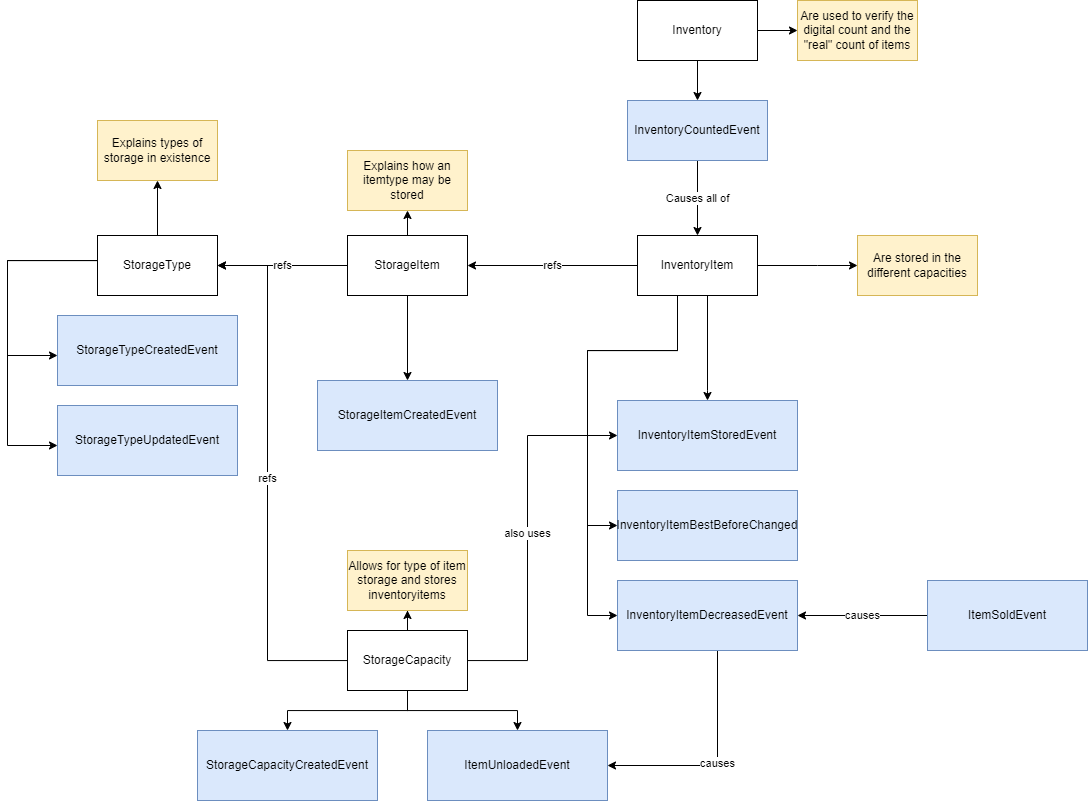

The diagram above was exported from draw.io. Its source (the exported page's mxGraphModel, read from the mxfile embedded in the PNG):
<mxGraphModel dx="2514" dy="1005" grid="1" gridSize="10" guides="1" tooltips="1" connect="1" arrows="1" fold="1" page="1" pageScale="1" pageWidth="827" pageHeight="1169" math="0" shadow="0">
  <root>
    <mxCell id="0" />
    <mxCell id="1" parent="0" />
    <mxCell id="iahJmn4xyQS78CELRglD-8" style="edgeStyle=orthogonalEdgeStyle;rounded=0;orthogonalLoop=1;jettySize=auto;html=1;" parent="1" source="iahJmn4xyQS78CELRglD-1" target="iahJmn4xyQS78CELRglD-2" edge="1">
      <mxGeometry relative="1" as="geometry" />
    </mxCell>
    <mxCell id="iahJmn4xyQS78CELRglD-50" style="edgeStyle=orthogonalEdgeStyle;rounded=0;orthogonalLoop=1;jettySize=auto;html=1;" parent="1" source="iahJmn4xyQS78CELRglD-1" target="iahJmn4xyQS78CELRglD-49" edge="1">
      <mxGeometry relative="1" as="geometry" />
    </mxCell>
    <mxCell id="iahJmn4xyQS78CELRglD-1" value="Inventory" style="rounded=0;whiteSpace=wrap;html=1;" parent="1" vertex="1">
      <mxGeometry x="100" y="200" width="120" height="60" as="geometry" />
    </mxCell>
    <mxCell id="iahJmn4xyQS78CELRglD-17" value="Causes all of" style="edgeStyle=orthogonalEdgeStyle;rounded=0;orthogonalLoop=1;jettySize=auto;html=1;" parent="1" source="iahJmn4xyQS78CELRglD-2" target="iahJmn4xyQS78CELRglD-9" edge="1">
      <mxGeometry relative="1" as="geometry" />
    </mxCell>
    <mxCell id="iahJmn4xyQS78CELRglD-2" value="InventoryCountedEvent" style="rounded=0;whiteSpace=wrap;html=1;fillColor=#dae8fc;strokeColor=#6c8ebf;" parent="1" vertex="1">
      <mxGeometry x="90" y="300" width="140" height="60" as="geometry" />
    </mxCell>
    <mxCell id="iahJmn4xyQS78CELRglD-3" value="InventoryItemStoredEvent" style="rounded=0;whiteSpace=wrap;html=1;fillColor=#dae8fc;strokeColor=#6c8ebf;" parent="1" vertex="1">
      <mxGeometry x="80" y="600" width="180" height="70" as="geometry" />
    </mxCell>
    <mxCell id="iahJmn4xyQS78CELRglD-36" value="causes" style="edgeStyle=orthogonalEdgeStyle;rounded=0;orthogonalLoop=1;jettySize=auto;html=1;" parent="1" source="iahJmn4xyQS78CELRglD-4" target="iahJmn4xyQS78CELRglD-35" edge="1">
      <mxGeometry relative="1" as="geometry">
        <Array as="points">
          <mxPoint x="180" y="965" />
        </Array>
      </mxGeometry>
    </mxCell>
    <mxCell id="iahJmn4xyQS78CELRglD-4" value="InventoryItemDecreasedEvent" style="rounded=0;whiteSpace=wrap;html=1;fillColor=#dae8fc;strokeColor=#6c8ebf;" parent="1" vertex="1">
      <mxGeometry x="80" y="780" width="180" height="70" as="geometry" />
    </mxCell>
    <mxCell id="iahJmn4xyQS78CELRglD-13" style="edgeStyle=orthogonalEdgeStyle;rounded=0;orthogonalLoop=1;jettySize=auto;html=1;" parent="1" source="iahJmn4xyQS78CELRglD-9" target="iahJmn4xyQS78CELRglD-3" edge="1">
      <mxGeometry relative="1" as="geometry">
        <Array as="points">
          <mxPoint x="170" y="590" />
          <mxPoint x="170" y="590" />
        </Array>
      </mxGeometry>
    </mxCell>
    <mxCell id="iahJmn4xyQS78CELRglD-14" style="edgeStyle=orthogonalEdgeStyle;rounded=0;orthogonalLoop=1;jettySize=auto;html=1;" parent="1" source="iahJmn4xyQS78CELRglD-9" target="iahJmn4xyQS78CELRglD-4" edge="1">
      <mxGeometry relative="1" as="geometry">
        <Array as="points">
          <mxPoint x="140" y="550" />
          <mxPoint x="50" y="550" />
          <mxPoint x="50" y="815" />
        </Array>
      </mxGeometry>
    </mxCell>
    <mxCell id="iahJmn4xyQS78CELRglD-16" style="edgeStyle=orthogonalEdgeStyle;rounded=0;orthogonalLoop=1;jettySize=auto;html=1;" parent="1" source="iahJmn4xyQS78CELRglD-9" target="iahJmn4xyQS78CELRglD-10" edge="1">
      <mxGeometry relative="1" as="geometry">
        <Array as="points">
          <mxPoint x="140" y="550" />
          <mxPoint x="50" y="550" />
          <mxPoint x="50" y="725" />
        </Array>
      </mxGeometry>
    </mxCell>
    <mxCell id="iahJmn4xyQS78CELRglD-23" value="refs" style="edgeStyle=orthogonalEdgeStyle;rounded=0;orthogonalLoop=1;jettySize=auto;html=1;" parent="1" source="iahJmn4xyQS78CELRglD-9" target="iahJmn4xyQS78CELRglD-20" edge="1">
      <mxGeometry relative="1" as="geometry" />
    </mxCell>
    <mxCell id="iahJmn4xyQS78CELRglD-48" style="edgeStyle=orthogonalEdgeStyle;rounded=0;orthogonalLoop=1;jettySize=auto;html=1;" parent="1" source="iahJmn4xyQS78CELRglD-9" target="iahJmn4xyQS78CELRglD-47" edge="1">
      <mxGeometry relative="1" as="geometry">
        <Array as="points">
          <mxPoint x="280" y="465" />
          <mxPoint x="280" y="465" />
        </Array>
      </mxGeometry>
    </mxCell>
    <mxCell id="iahJmn4xyQS78CELRglD-9" value="InventoryItem" style="rounded=0;whiteSpace=wrap;html=1;" parent="1" vertex="1">
      <mxGeometry x="100" y="435" width="120" height="60" as="geometry" />
    </mxCell>
    <mxCell id="iahJmn4xyQS78CELRglD-10" value="InventoryItemBestBeforeChanged" style="rounded=0;whiteSpace=wrap;html=1;fillColor=#dae8fc;strokeColor=#6c8ebf;" parent="1" vertex="1">
      <mxGeometry x="80" y="690" width="180" height="70" as="geometry" />
    </mxCell>
    <mxCell id="iahJmn4xyQS78CELRglD-19" value="causes" style="edgeStyle=orthogonalEdgeStyle;rounded=0;orthogonalLoop=1;jettySize=auto;html=1;" parent="1" source="iahJmn4xyQS78CELRglD-18" target="iahJmn4xyQS78CELRglD-4" edge="1">
      <mxGeometry relative="1" as="geometry" />
    </mxCell>
    <mxCell id="iahJmn4xyQS78CELRglD-18" value="ItemSoldEvent" style="rounded=0;whiteSpace=wrap;html=1;fillColor=#dae8fc;strokeColor=#6c8ebf;" parent="1" vertex="1">
      <mxGeometry x="390" y="780" width="160" height="70" as="geometry" />
    </mxCell>
    <mxCell id="iahJmn4xyQS78CELRglD-22" style="edgeStyle=orthogonalEdgeStyle;rounded=0;orthogonalLoop=1;jettySize=auto;html=1;" parent="1" source="iahJmn4xyQS78CELRglD-20" target="iahJmn4xyQS78CELRglD-21" edge="1">
      <mxGeometry relative="1" as="geometry" />
    </mxCell>
    <mxCell id="iahJmn4xyQS78CELRglD-30" value="refs" style="edgeStyle=orthogonalEdgeStyle;rounded=0;orthogonalLoop=1;jettySize=auto;html=1;" parent="1" source="iahJmn4xyQS78CELRglD-20" target="iahJmn4xyQS78CELRglD-24" edge="1">
      <mxGeometry relative="1" as="geometry">
        <Array as="points">
          <mxPoint x="-120" y="440" />
        </Array>
      </mxGeometry>
    </mxCell>
    <mxCell id="iahJmn4xyQS78CELRglD-52" style="edgeStyle=orthogonalEdgeStyle;rounded=0;orthogonalLoop=1;jettySize=auto;html=1;" parent="1" source="iahJmn4xyQS78CELRglD-20" target="iahJmn4xyQS78CELRglD-43" edge="1">
      <mxGeometry relative="1" as="geometry" />
    </mxCell>
    <mxCell id="iahJmn4xyQS78CELRglD-20" value="StorageItem" style="rounded=0;whiteSpace=wrap;html=1;" parent="1" vertex="1">
      <mxGeometry x="-190" y="435" width="120" height="60" as="geometry" />
    </mxCell>
    <mxCell id="iahJmn4xyQS78CELRglD-21" value="StorageItemCreatedEvent" style="rounded=0;whiteSpace=wrap;html=1;fillColor=#dae8fc;strokeColor=#6c8ebf;" parent="1" vertex="1">
      <mxGeometry x="-220" y="580" width="180" height="70" as="geometry" />
    </mxCell>
    <mxCell id="iahJmn4xyQS78CELRglD-27" style="edgeStyle=orthogonalEdgeStyle;rounded=0;orthogonalLoop=1;jettySize=auto;html=1;" parent="1" source="iahJmn4xyQS78CELRglD-24" target="iahJmn4xyQS78CELRglD-25" edge="1">
      <mxGeometry relative="1" as="geometry">
        <Array as="points">
          <mxPoint x="-530" y="460" />
          <mxPoint x="-530" y="555" />
        </Array>
      </mxGeometry>
    </mxCell>
    <mxCell id="iahJmn4xyQS78CELRglD-28" style="edgeStyle=orthogonalEdgeStyle;rounded=0;orthogonalLoop=1;jettySize=auto;html=1;" parent="1" source="iahJmn4xyQS78CELRglD-24" target="iahJmn4xyQS78CELRglD-26" edge="1">
      <mxGeometry relative="1" as="geometry">
        <Array as="points">
          <mxPoint x="-530" y="460" />
          <mxPoint x="-530" y="645" />
        </Array>
      </mxGeometry>
    </mxCell>
    <mxCell id="iahJmn4xyQS78CELRglD-42" style="edgeStyle=orthogonalEdgeStyle;rounded=0;orthogonalLoop=1;jettySize=auto;html=1;" parent="1" source="iahJmn4xyQS78CELRglD-24" target="iahJmn4xyQS78CELRglD-41" edge="1">
      <mxGeometry relative="1" as="geometry" />
    </mxCell>
    <mxCell id="iahJmn4xyQS78CELRglD-24" value="StorageType" style="rounded=0;whiteSpace=wrap;html=1;" parent="1" vertex="1">
      <mxGeometry x="-440" y="435" width="120" height="60" as="geometry" />
    </mxCell>
    <mxCell id="iahJmn4xyQS78CELRglD-25" value="StorageTypeCreatedEvent" style="rounded=0;whiteSpace=wrap;html=1;fillColor=#dae8fc;strokeColor=#6c8ebf;" parent="1" vertex="1">
      <mxGeometry x="-480" y="515" width="180" height="70" as="geometry" />
    </mxCell>
    <mxCell id="iahJmn4xyQS78CELRglD-26" value="StorageTypeUpdatedEvent" style="rounded=0;whiteSpace=wrap;html=1;fillColor=#dae8fc;strokeColor=#6c8ebf;" parent="1" vertex="1">
      <mxGeometry x="-480" y="605" width="180" height="70" as="geometry" />
    </mxCell>
    <mxCell id="iahJmn4xyQS78CELRglD-32" value="refs" style="edgeStyle=orthogonalEdgeStyle;rounded=0;orthogonalLoop=1;jettySize=auto;html=1;" parent="1" source="iahJmn4xyQS78CELRglD-31" target="iahJmn4xyQS78CELRglD-24" edge="1">
      <mxGeometry relative="1" as="geometry">
        <Array as="points">
          <mxPoint x="-270" y="860" />
          <mxPoint x="-270" y="465" />
        </Array>
      </mxGeometry>
    </mxCell>
    <mxCell id="iahJmn4xyQS78CELRglD-37" style="edgeStyle=orthogonalEdgeStyle;rounded=0;orthogonalLoop=1;jettySize=auto;html=1;" parent="1" source="iahJmn4xyQS78CELRglD-31" target="iahJmn4xyQS78CELRglD-35" edge="1">
      <mxGeometry relative="1" as="geometry" />
    </mxCell>
    <mxCell id="iahJmn4xyQS78CELRglD-38" style="edgeStyle=orthogonalEdgeStyle;rounded=0;orthogonalLoop=1;jettySize=auto;html=1;" parent="1" source="iahJmn4xyQS78CELRglD-31" target="iahJmn4xyQS78CELRglD-34" edge="1">
      <mxGeometry relative="1" as="geometry" />
    </mxCell>
    <mxCell id="iahJmn4xyQS78CELRglD-46" style="edgeStyle=orthogonalEdgeStyle;rounded=0;orthogonalLoop=1;jettySize=auto;html=1;" parent="1" source="iahJmn4xyQS78CELRglD-31" target="iahJmn4xyQS78CELRglD-45" edge="1">
      <mxGeometry relative="1" as="geometry" />
    </mxCell>
    <mxCell id="iahJmn4xyQS78CELRglD-54" value="also uses" style="edgeStyle=orthogonalEdgeStyle;rounded=0;orthogonalLoop=1;jettySize=auto;html=1;" parent="1" source="iahJmn4xyQS78CELRglD-31" target="iahJmn4xyQS78CELRglD-3" edge="1">
      <mxGeometry relative="1" as="geometry">
        <Array as="points">
          <mxPoint x="-10" y="860" />
          <mxPoint x="-10" y="635" />
        </Array>
      </mxGeometry>
    </mxCell>
    <mxCell id="iahJmn4xyQS78CELRglD-31" value="StorageCapacity" style="rounded=0;whiteSpace=wrap;html=1;" parent="1" vertex="1">
      <mxGeometry x="-190" y="830" width="120" height="60" as="geometry" />
    </mxCell>
    <mxCell id="iahJmn4xyQS78CELRglD-34" value="StorageCapacityCreatedEvent" style="rounded=0;whiteSpace=wrap;html=1;fillColor=#dae8fc;strokeColor=#6c8ebf;" parent="1" vertex="1">
      <mxGeometry x="-340" y="930" width="180" height="70" as="geometry" />
    </mxCell>
    <mxCell id="iahJmn4xyQS78CELRglD-35" value="ItemUnloadedEvent" style="rounded=0;whiteSpace=wrap;html=1;fillColor=#dae8fc;strokeColor=#6c8ebf;" parent="1" vertex="1">
      <mxGeometry x="-110" y="930" width="180" height="70" as="geometry" />
    </mxCell>
    <mxCell id="iahJmn4xyQS78CELRglD-41" value="Explains types of storage in existence" style="rounded=0;whiteSpace=wrap;html=1;fillColor=#fff2cc;strokeColor=#d6b656;" parent="1" vertex="1">
      <mxGeometry x="-440" y="320" width="120" height="60" as="geometry" />
    </mxCell>
    <mxCell id="iahJmn4xyQS78CELRglD-43" value="Explains how an itemtype may be stored" style="rounded=0;whiteSpace=wrap;html=1;fillColor=#fff2cc;strokeColor=#d6b656;" parent="1" vertex="1">
      <mxGeometry x="-190" y="350" width="120" height="60" as="geometry" />
    </mxCell>
    <mxCell id="iahJmn4xyQS78CELRglD-45" value="Allows for type of item storage and stores inventoryitems" style="rounded=0;whiteSpace=wrap;html=1;fillColor=#fff2cc;strokeColor=#d6b656;" parent="1" vertex="1">
      <mxGeometry x="-190" y="750" width="120" height="60" as="geometry" />
    </mxCell>
    <mxCell id="iahJmn4xyQS78CELRglD-47" value="Are stored in the different capacities" style="rounded=0;whiteSpace=wrap;html=1;fillColor=#fff2cc;strokeColor=#d6b656;" parent="1" vertex="1">
      <mxGeometry x="320" y="435" width="120" height="60" as="geometry" />
    </mxCell>
    <mxCell id="iahJmn4xyQS78CELRglD-49" value="Are used to verify the digital count and the &quot;real&quot; count of items" style="rounded=0;whiteSpace=wrap;html=1;fillColor=#fff2cc;strokeColor=#d6b656;" parent="1" vertex="1">
      <mxGeometry x="260" y="200" width="120" height="60" as="geometry" />
    </mxCell>
  </root>
</mxGraphModel>